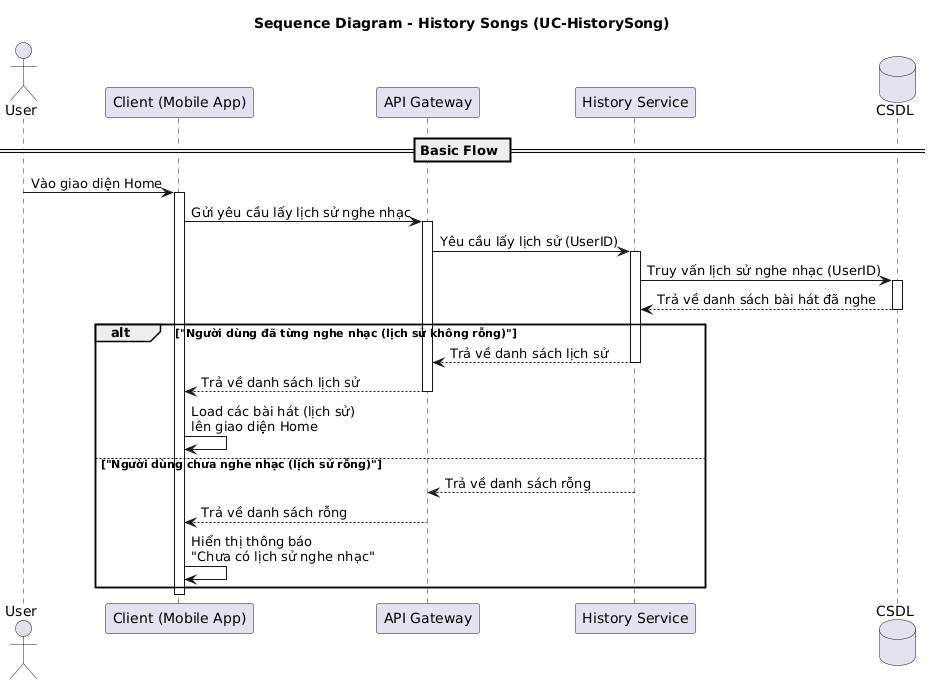

The diagram above was rendered by PlantUML. Its source (embedded in the PNG):
@startuml
title Sequence Diagram - History Songs (UC-HistorySong)

actor User
participant "Client (Mobile App)" as Client
participant "API Gateway" as APIGW
participant "History Service" as HistoryService
database "CSDL" as DB

== Basic Flow ==
User -> Client: Vào giao diện Home
activate Client

' Client gửi thông tin người dùng (thường là qua Auth Token)
Client -> APIGW: Gửi yêu cầu lấy lịch sử nghe nhạc
activate APIGW

APIGW -> HistoryService: Yêu cầu lấy lịch sử (UserID)
activate HistoryService

' Server kiểm tra thông tin và lấy dữ liệu
HistoryService -> DB: Truy vấn lịch sử nghe nhạc (UserID)
activate DB
DB --> HistoryService: Trả về danh sách bài hát đã nghe
deactivate DB

' Đây là phần "Other" trong mô tả của bạn (Đảm bảo người dùng đã từng phát nhạc)
' Chúng ta dùng alt/else để xử lý 2 trường hợp
alt "Người dùng đã từng nghe nhạc (lịch sử không rỗng)"
    HistoryService --> APIGW: Trả về danh sách lịch sử
    deactivate HistoryService
    
    APIGW --> Client: Trả về danh sách lịch sử
    deactivate APIGW

    ' Client load các bài hát lên giao diện
    Client -> Client: Load các bài hát (lịch sử)\nlên giao diện Home
else "Người dùng chưa nghe nhạc (lịch sử rỗng)"
    HistoryService --> APIGW: Trả về danh sách rỗng
    deactivate HistoryService
    
    APIGW --> Client: Trả về danh sách rỗng
    deactivate APIGW

    Client -> Client: Hiển thị thông báo\n"Chưa có lịch sử nghe nhạc"
end

deactivate Client
@enduml